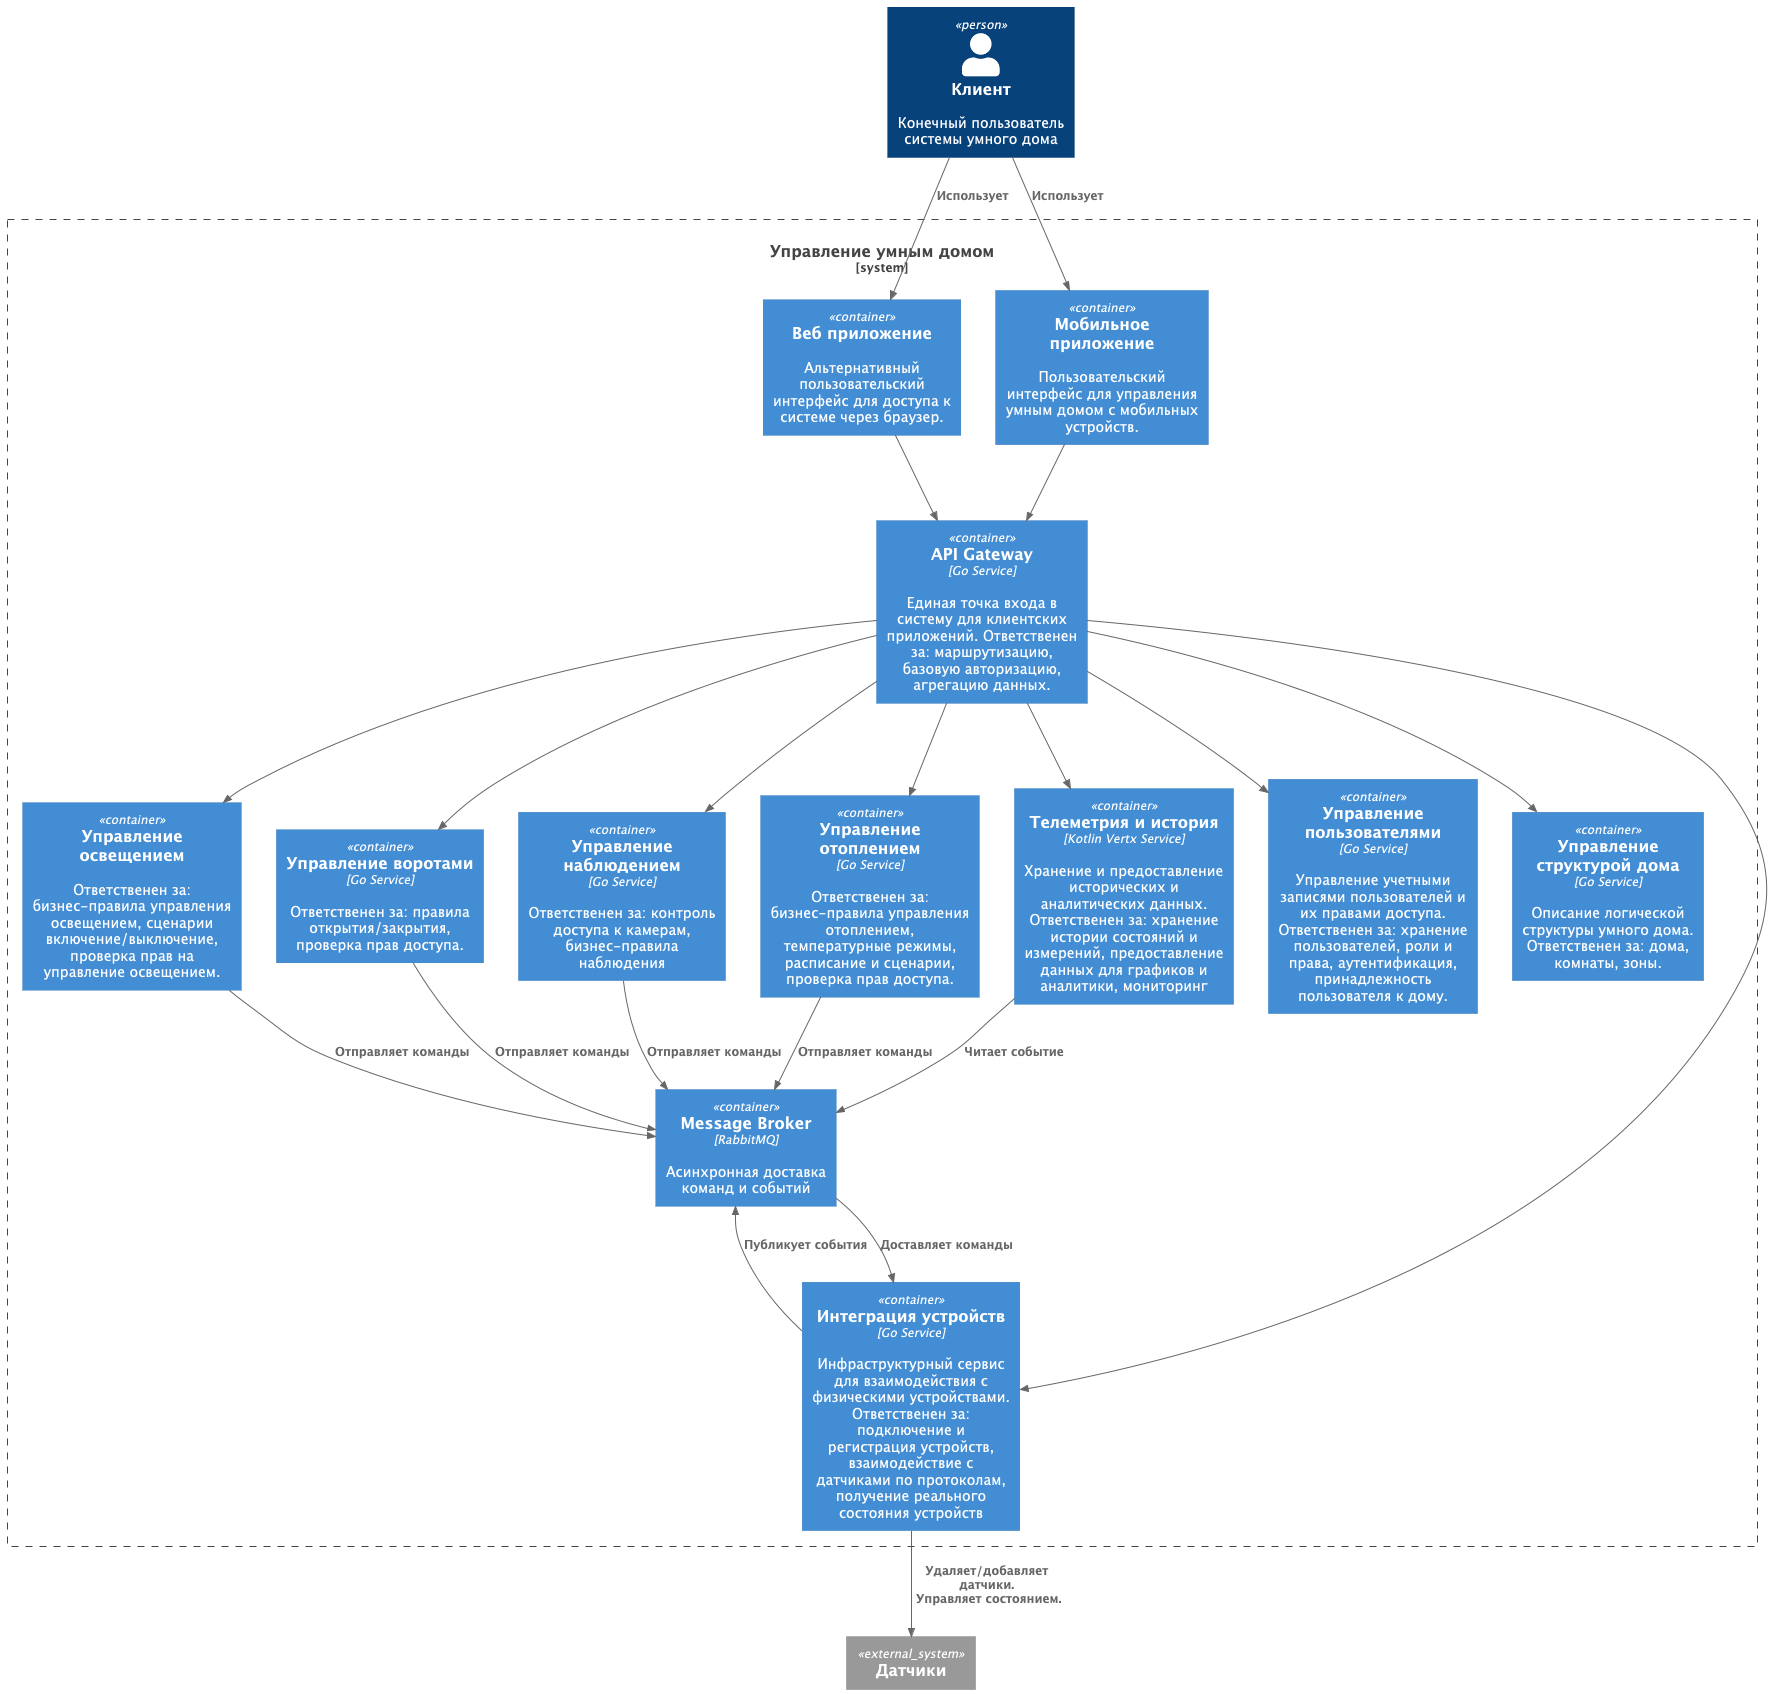

The diagram above was rendered by PlantUML. Its source (embedded in the PNG):
@startuml
!include https://raw.githubusercontent.com/plantuml-stdlib/C4-PlantUML/master/C4_Container.puml

Person(client, "Клиент", "Конечный пользователь системы умного дома")
System_Ext(device, "Датчики")

System_Boundary(smartHomeSystem, "Управление умным домом"){
    Container(warm, "Управление отоплением", "Go Service", "Ответственен за: бизнес-правила управления отоплением, температурные режимы, расписание и сценарии, проверка прав доступа.")
    Container(light, "Управление освещением", "", "Ответственен за: бизнес-правила управления освещением, сценарии включение/выключение, проверка прав на управление освещением.")
    Container(gate, "Управление воротами", "Go Service", "Ответственен за: правила открытия/закрытия, проверка прав доступа.")
    Container(watch, "Управление наблюдением", "Go Service", "Ответственен за: контроль доступа к камерам, бизнес-правила наблюдения")
    Container(deviceIntegration, "Интеграция устройств", "Go Service", "Инфраструктурный сервис для взаимодействия с физическими устройствами. Ответственен за: подключение и регистрация устройств, взаимодействие с датчиками по протоколам, получение реального состояния устройств")
    Container(userManagement, "Управление пользователями", "Go Service", "Управление учетными записями пользователей и их правами доступа. Ответственен за: хранение пользователей, роли и права, аутентификация, принадлежность пользователя к дому.")
    Container(webApp, "Веб приложение", "", "Альтернативный пользовательский интерфейс для доступа к системе через браузер.")
    Container(mobileApp, "Мобильное приложение", "", "Пользовательский интерфейс для управления умным домом с мобильных устройств.")
    Container(gateway, "API Gateway", "Go Service", "Единая точка входа в систему для клиентских приложений. Ответственен за: маршрутизацию, базовую авторизацию, агрегацию данных.")
    Container(home, "Управление структурой дома", "Go Service", "Описание логической структуры умного дома. Ответственен за: дома, комнаты, зоны.")
    Container(messageBus, "Message Broker", "RabbitMQ", "Асинхронная доставка команд и событий")
    Container(telemetry, "Телеметрия и история", "Kotlin Vertx Service", "Хранение и предоставление исторических и аналитических данных. Ответственен за: хранение истории состояний и измерений, предоставление данных для графиков и аналитики, мониторинг")
}

Rel(client, webApp, "Использует")
Rel(client, mobileApp, "Использует")
Rel(mobileApp, gateway, " ")
Rel(webApp, gateway, " ")
Rel(gateway, warm, " ")
Rel(gateway, light, " ")
Rel(gateway, gate, " ")
Rel(gateway, watch, " ")
Rel(gateway, deviceIntegration, " ")
Rel(gateway, userManagement, " ")
Rel(gateway, home, " ")
Rel(gateway, telemetry, " ")
Rel(deviceIntegration, device, "Удаляет/добавляет датчики. \n Управляет состоянием.")
Rel(deviceIntegration, messageBus, "Публикует события")
Rel(messageBus, deviceIntegration, "Доставляет команды")

Rel(telemetry, messageBus, "Читает событие")
Rel(warm, messageBus, "Отправляет команды")
Rel(light, messageBus, "Отправляет команды")
Rel(gate, messageBus, "Отправляет команды")
Rel(watch, messageBus, "Отправляет команды")

@enduml